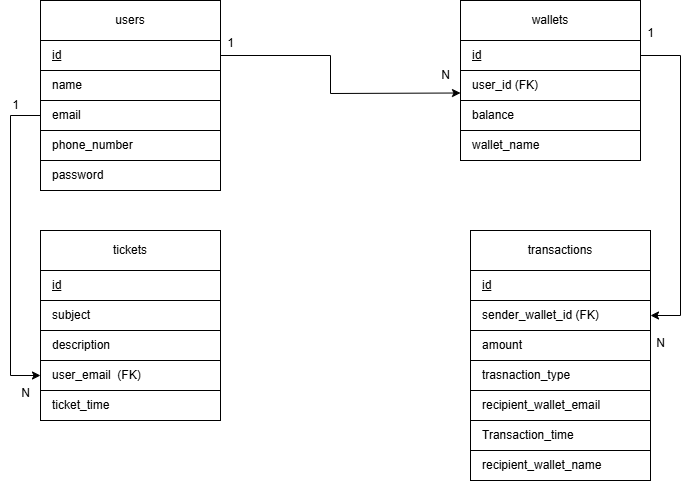

The diagram above was exported from draw.io. Its source (the exported page's mxGraphModel, read from the mxfile embedded in the PNG):
<mxGraphModel dx="880" dy="468" grid="1" gridSize="10" guides="1" tooltips="1" connect="1" arrows="1" fold="1" page="1" pageScale="1" pageWidth="827" pageHeight="1169" math="0" shadow="0">
  <root>
    <mxCell id="WIyWlLk6GJQsqaUBKTNV-0" />
    <mxCell id="WIyWlLk6GJQsqaUBKTNV-1" parent="WIyWlLk6GJQsqaUBKTNV-0" />
    <mxCell id="d6pPS-1IB3Z2RuevLjow-2" value="" style="rounded=0;whiteSpace=wrap;html=1;strokeWidth=1;" vertex="1" parent="WIyWlLk6GJQsqaUBKTNV-1">
      <mxGeometry x="110" y="160" width="180" height="190" as="geometry" />
    </mxCell>
    <mxCell id="d6pPS-1IB3Z2RuevLjow-3" value="users" style="rounded=0;whiteSpace=wrap;html=1;" vertex="1" parent="WIyWlLk6GJQsqaUBKTNV-1">
      <mxGeometry x="110" y="160" width="180" height="40" as="geometry" />
    </mxCell>
    <mxCell id="d6pPS-1IB3Z2RuevLjow-4" value="&lt;u&gt;id&lt;/u&gt;" style="rounded=0;whiteSpace=wrap;html=1;align=left;labelPosition=center;verticalLabelPosition=middle;verticalAlign=middle;spacingLeft=10;" vertex="1" parent="WIyWlLk6GJQsqaUBKTNV-1">
      <mxGeometry x="110" y="200" width="180" height="30" as="geometry" />
    </mxCell>
    <mxCell id="d6pPS-1IB3Z2RuevLjow-5" value="name" style="rounded=0;whiteSpace=wrap;html=1;align=left;labelPosition=center;verticalLabelPosition=middle;verticalAlign=middle;spacingLeft=10;" vertex="1" parent="WIyWlLk6GJQsqaUBKTNV-1">
      <mxGeometry x="110" y="230" width="180" height="30" as="geometry" />
    </mxCell>
    <mxCell id="d6pPS-1IB3Z2RuevLjow-6" value="email" style="rounded=0;whiteSpace=wrap;html=1;align=left;labelPosition=center;verticalLabelPosition=middle;verticalAlign=middle;spacingLeft=10;" vertex="1" parent="WIyWlLk6GJQsqaUBKTNV-1">
      <mxGeometry x="110" y="260" width="180" height="30" as="geometry" />
    </mxCell>
    <mxCell id="d6pPS-1IB3Z2RuevLjow-7" value="phone_number" style="rounded=0;whiteSpace=wrap;html=1;align=left;labelPosition=center;verticalLabelPosition=middle;verticalAlign=middle;spacingLeft=10;" vertex="1" parent="WIyWlLk6GJQsqaUBKTNV-1">
      <mxGeometry x="110" y="290" width="180" height="30" as="geometry" />
    </mxCell>
    <mxCell id="d6pPS-1IB3Z2RuevLjow-8" value="password" style="rounded=0;whiteSpace=wrap;html=1;align=left;labelPosition=center;verticalLabelPosition=middle;verticalAlign=middle;spacingLeft=10;" vertex="1" parent="WIyWlLk6GJQsqaUBKTNV-1">
      <mxGeometry x="110" y="320" width="180" height="30" as="geometry" />
    </mxCell>
    <mxCell id="d6pPS-1IB3Z2RuevLjow-16" value="" style="rounded=0;whiteSpace=wrap;html=1;strokeWidth=1;" vertex="1" parent="WIyWlLk6GJQsqaUBKTNV-1">
      <mxGeometry x="530" y="160" width="180" height="160" as="geometry" />
    </mxCell>
    <mxCell id="d6pPS-1IB3Z2RuevLjow-17" value="wallets" style="rounded=0;whiteSpace=wrap;html=1;" vertex="1" parent="WIyWlLk6GJQsqaUBKTNV-1">
      <mxGeometry x="530" y="160" width="180" height="40" as="geometry" />
    </mxCell>
    <mxCell id="d6pPS-1IB3Z2RuevLjow-18" value="&lt;u&gt;id&lt;/u&gt;" style="rounded=0;whiteSpace=wrap;html=1;align=left;labelPosition=center;verticalLabelPosition=middle;verticalAlign=middle;spacingLeft=10;" vertex="1" parent="WIyWlLk6GJQsqaUBKTNV-1">
      <mxGeometry x="530" y="200" width="180" height="30" as="geometry" />
    </mxCell>
    <mxCell id="d6pPS-1IB3Z2RuevLjow-19" value="user_id (FK)" style="rounded=0;whiteSpace=wrap;html=1;align=left;labelPosition=center;verticalLabelPosition=middle;verticalAlign=middle;spacingLeft=10;" vertex="1" parent="WIyWlLk6GJQsqaUBKTNV-1">
      <mxGeometry x="530" y="230" width="180" height="30" as="geometry" />
    </mxCell>
    <mxCell id="d6pPS-1IB3Z2RuevLjow-20" value="balance" style="rounded=0;whiteSpace=wrap;html=1;align=left;labelPosition=center;verticalLabelPosition=middle;verticalAlign=middle;spacingLeft=10;" vertex="1" parent="WIyWlLk6GJQsqaUBKTNV-1">
      <mxGeometry x="530" y="260" width="180" height="30" as="geometry" />
    </mxCell>
    <mxCell id="d6pPS-1IB3Z2RuevLjow-21" value="wallet_name" style="rounded=0;whiteSpace=wrap;html=1;align=left;labelPosition=center;verticalLabelPosition=middle;verticalAlign=middle;spacingLeft=10;" vertex="1" parent="WIyWlLk6GJQsqaUBKTNV-1">
      <mxGeometry x="530" y="290" width="180" height="30" as="geometry" />
    </mxCell>
    <mxCell id="d6pPS-1IB3Z2RuevLjow-30" value="" style="rounded=0;whiteSpace=wrap;html=1;strokeWidth=1;" vertex="1" parent="WIyWlLk6GJQsqaUBKTNV-1">
      <mxGeometry x="110" y="390" width="180" height="190" as="geometry" />
    </mxCell>
    <mxCell id="d6pPS-1IB3Z2RuevLjow-31" value="tickets" style="rounded=0;whiteSpace=wrap;html=1;" vertex="1" parent="WIyWlLk6GJQsqaUBKTNV-1">
      <mxGeometry x="110" y="390" width="180" height="40" as="geometry" />
    </mxCell>
    <mxCell id="d6pPS-1IB3Z2RuevLjow-32" value="&lt;u&gt;id&lt;/u&gt;" style="rounded=0;whiteSpace=wrap;html=1;align=left;labelPosition=center;verticalLabelPosition=middle;verticalAlign=middle;spacingLeft=10;" vertex="1" parent="WIyWlLk6GJQsqaUBKTNV-1">
      <mxGeometry x="110" y="430" width="180" height="30" as="geometry" />
    </mxCell>
    <mxCell id="d6pPS-1IB3Z2RuevLjow-33" value="subject" style="rounded=0;whiteSpace=wrap;html=1;align=left;labelPosition=center;verticalLabelPosition=middle;verticalAlign=middle;spacingLeft=10;" vertex="1" parent="WIyWlLk6GJQsqaUBKTNV-1">
      <mxGeometry x="110" y="460" width="180" height="30" as="geometry" />
    </mxCell>
    <mxCell id="d6pPS-1IB3Z2RuevLjow-34" value="description" style="rounded=0;whiteSpace=wrap;html=1;align=left;labelPosition=center;verticalLabelPosition=middle;verticalAlign=middle;spacingLeft=10;" vertex="1" parent="WIyWlLk6GJQsqaUBKTNV-1">
      <mxGeometry x="110" y="490" width="180" height="30" as="geometry" />
    </mxCell>
    <mxCell id="d6pPS-1IB3Z2RuevLjow-35" value="user_email&amp;nbsp; (FK)" style="rounded=0;whiteSpace=wrap;html=1;align=left;labelPosition=center;verticalLabelPosition=middle;verticalAlign=middle;spacingLeft=10;" vertex="1" parent="WIyWlLk6GJQsqaUBKTNV-1">
      <mxGeometry x="110" y="520" width="180" height="30" as="geometry" />
    </mxCell>
    <mxCell id="d6pPS-1IB3Z2RuevLjow-36" value="ticket_time" style="rounded=0;whiteSpace=wrap;html=1;align=left;labelPosition=center;verticalLabelPosition=middle;verticalAlign=middle;spacingLeft=10;" vertex="1" parent="WIyWlLk6GJQsqaUBKTNV-1">
      <mxGeometry x="110" y="550" width="180" height="30" as="geometry" />
    </mxCell>
    <mxCell id="d6pPS-1IB3Z2RuevLjow-37" value="" style="rounded=0;whiteSpace=wrap;html=1;strokeWidth=1;" vertex="1" parent="WIyWlLk6GJQsqaUBKTNV-1">
      <mxGeometry x="540" y="390" width="180" height="250" as="geometry" />
    </mxCell>
    <mxCell id="d6pPS-1IB3Z2RuevLjow-38" value="transactions" style="rounded=0;whiteSpace=wrap;html=1;" vertex="1" parent="WIyWlLk6GJQsqaUBKTNV-1">
      <mxGeometry x="540" y="390" width="180" height="40" as="geometry" />
    </mxCell>
    <mxCell id="d6pPS-1IB3Z2RuevLjow-39" value="&lt;u&gt;id&lt;/u&gt;" style="rounded=0;whiteSpace=wrap;html=1;align=left;labelPosition=center;verticalLabelPosition=middle;verticalAlign=middle;spacingLeft=10;" vertex="1" parent="WIyWlLk6GJQsqaUBKTNV-1">
      <mxGeometry x="540" y="430" width="180" height="30" as="geometry" />
    </mxCell>
    <mxCell id="d6pPS-1IB3Z2RuevLjow-40" value="sender_wallet_id (FK)" style="rounded=0;whiteSpace=wrap;html=1;align=left;labelPosition=center;verticalLabelPosition=middle;verticalAlign=middle;spacingLeft=10;" vertex="1" parent="WIyWlLk6GJQsqaUBKTNV-1">
      <mxGeometry x="540" y="460" width="180" height="30" as="geometry" />
    </mxCell>
    <mxCell id="d6pPS-1IB3Z2RuevLjow-41" value="amount" style="rounded=0;whiteSpace=wrap;html=1;align=left;labelPosition=center;verticalLabelPosition=middle;verticalAlign=middle;spacingLeft=10;" vertex="1" parent="WIyWlLk6GJQsqaUBKTNV-1">
      <mxGeometry x="540" y="490" width="180" height="30" as="geometry" />
    </mxCell>
    <mxCell id="d6pPS-1IB3Z2RuevLjow-42" value="trasnaction_type" style="rounded=0;whiteSpace=wrap;html=1;align=left;labelPosition=center;verticalLabelPosition=middle;verticalAlign=middle;spacingLeft=10;" vertex="1" parent="WIyWlLk6GJQsqaUBKTNV-1">
      <mxGeometry x="540" y="520" width="180" height="30" as="geometry" />
    </mxCell>
    <mxCell id="d6pPS-1IB3Z2RuevLjow-43" value="recipient_wallet_email" style="rounded=0;whiteSpace=wrap;html=1;align=left;labelPosition=center;verticalLabelPosition=middle;verticalAlign=middle;spacingLeft=10;" vertex="1" parent="WIyWlLk6GJQsqaUBKTNV-1">
      <mxGeometry x="540" y="550" width="180" height="30" as="geometry" />
    </mxCell>
    <mxCell id="d6pPS-1IB3Z2RuevLjow-44" value="Transaction_time" style="rounded=0;whiteSpace=wrap;html=1;align=left;labelPosition=center;verticalLabelPosition=middle;verticalAlign=middle;spacingLeft=10;" vertex="1" parent="WIyWlLk6GJQsqaUBKTNV-1">
      <mxGeometry x="540" y="580" width="180" height="30" as="geometry" />
    </mxCell>
    <mxCell id="d6pPS-1IB3Z2RuevLjow-45" value="recipient_wallet_name" style="rounded=0;whiteSpace=wrap;html=1;align=left;labelPosition=center;verticalLabelPosition=middle;verticalAlign=middle;spacingLeft=10;" vertex="1" parent="WIyWlLk6GJQsqaUBKTNV-1">
      <mxGeometry x="540" y="610" width="180" height="30" as="geometry" />
    </mxCell>
    <mxCell id="d6pPS-1IB3Z2RuevLjow-47" value="" style="endArrow=classic;html=1;rounded=0;exitX=0;exitY=0.5;exitDx=0;exitDy=0;entryX=0;entryY=0.5;entryDx=0;entryDy=0;entryPerimeter=0;exitPerimeter=0;" edge="1" parent="WIyWlLk6GJQsqaUBKTNV-1" source="d6pPS-1IB3Z2RuevLjow-6" target="d6pPS-1IB3Z2RuevLjow-35">
      <mxGeometry width="50" height="50" relative="1" as="geometry">
        <mxPoint x="390" y="440" as="sourcePoint" />
        <mxPoint x="80" y="620" as="targetPoint" />
        <Array as="points">
          <mxPoint x="80" y="275" />
          <mxPoint x="80" y="535" />
        </Array>
      </mxGeometry>
    </mxCell>
    <mxCell id="d6pPS-1IB3Z2RuevLjow-48" value="1" style="text;html=1;align=center;verticalAlign=middle;resizable=0;points=[];autosize=1;strokeColor=none;fillColor=none;" vertex="1" parent="WIyWlLk6GJQsqaUBKTNV-1">
      <mxGeometry x="70" y="250" width="30" height="30" as="geometry" />
    </mxCell>
    <mxCell id="d6pPS-1IB3Z2RuevLjow-49" value="N" style="text;html=1;align=center;verticalAlign=middle;resizable=0;points=[];autosize=1;strokeColor=none;fillColor=none;" vertex="1" parent="WIyWlLk6GJQsqaUBKTNV-1">
      <mxGeometry x="80" y="538" width="30" height="30" as="geometry" />
    </mxCell>
    <mxCell id="d6pPS-1IB3Z2RuevLjow-50" value="" style="endArrow=classic;html=1;rounded=0;exitX=1;exitY=0.5;exitDx=0;exitDy=0;entryX=0;entryY=0.75;entryDx=0;entryDy=0;" edge="1" parent="WIyWlLk6GJQsqaUBKTNV-1" source="d6pPS-1IB3Z2RuevLjow-4" target="d6pPS-1IB3Z2RuevLjow-19">
      <mxGeometry width="50" height="50" relative="1" as="geometry">
        <mxPoint x="320" y="440" as="sourcePoint" />
        <mxPoint x="370" y="390" as="targetPoint" />
        <Array as="points">
          <mxPoint x="400" y="215" />
          <mxPoint x="400" y="253" />
        </Array>
      </mxGeometry>
    </mxCell>
    <mxCell id="d6pPS-1IB3Z2RuevLjow-51" value="1" style="text;html=1;align=center;verticalAlign=middle;resizable=0;points=[];autosize=1;strokeColor=none;fillColor=none;" vertex="1" parent="WIyWlLk6GJQsqaUBKTNV-1">
      <mxGeometry x="285" y="188" width="30" height="30" as="geometry" />
    </mxCell>
    <mxCell id="d6pPS-1IB3Z2RuevLjow-52" value="N" style="text;html=1;align=center;verticalAlign=middle;resizable=0;points=[];autosize=1;strokeColor=none;fillColor=none;" vertex="1" parent="WIyWlLk6GJQsqaUBKTNV-1">
      <mxGeometry x="500" y="220" width="30" height="30" as="geometry" />
    </mxCell>
    <mxCell id="d6pPS-1IB3Z2RuevLjow-54" value="" style="endArrow=classic;html=1;rounded=0;exitX=1;exitY=0.5;exitDx=0;exitDy=0;entryX=1;entryY=0.5;entryDx=0;entryDy=0;" edge="1" parent="WIyWlLk6GJQsqaUBKTNV-1" source="d6pPS-1IB3Z2RuevLjow-18" target="d6pPS-1IB3Z2RuevLjow-40">
      <mxGeometry width="50" height="50" relative="1" as="geometry">
        <mxPoint x="320" y="440" as="sourcePoint" />
        <mxPoint x="760" y="215" as="targetPoint" />
        <Array as="points">
          <mxPoint x="750" y="215" />
          <mxPoint x="750" y="475" />
        </Array>
      </mxGeometry>
    </mxCell>
    <mxCell id="d6pPS-1IB3Z2RuevLjow-55" value="1" style="text;html=1;align=center;verticalAlign=middle;resizable=0;points=[];autosize=1;strokeColor=none;fillColor=none;" vertex="1" parent="WIyWlLk6GJQsqaUBKTNV-1">
      <mxGeometry x="705" y="178" width="30" height="30" as="geometry" />
    </mxCell>
    <mxCell id="d6pPS-1IB3Z2RuevLjow-56" value="N" style="text;html=1;align=center;verticalAlign=middle;resizable=0;points=[];autosize=1;strokeColor=none;fillColor=none;" vertex="1" parent="WIyWlLk6GJQsqaUBKTNV-1">
      <mxGeometry x="715" y="488" width="30" height="30" as="geometry" />
    </mxCell>
  </root>
</mxGraphModel>